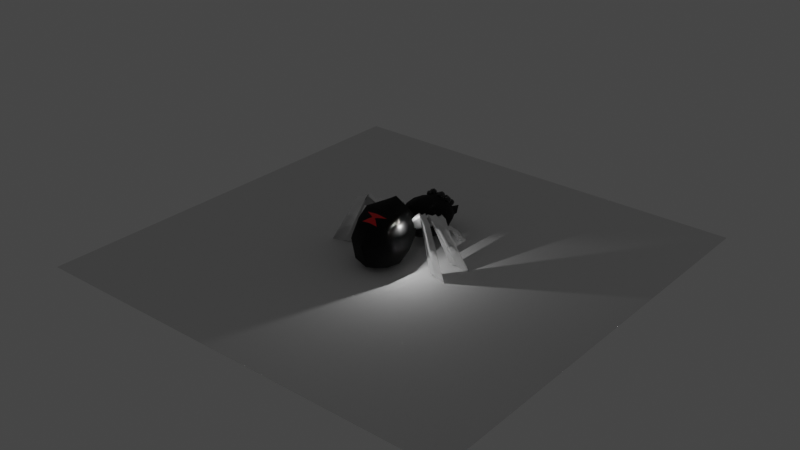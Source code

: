 # Source: boss_1.blend  (saved by Blender 3.6.11; exported with 4.5.12 LTS)
import bpy
from mathutils import Matrix  # noqa: F401  (used for matrix-valued properties, if any)

bpy.ops.wm.read_factory_settings(use_empty=True)
scene = bpy.context.scene
scene.name = 'Scene'

# ---- collections
col_collection = bpy.data.collections.new('Collection'); scene.collection.children.link(col_collection)

# ---- materials (node trees are filled in below, after node groups)
mat_body = bpy.data.materials.new('body')
mat_body.alpha_threshold = 0.0
mat_body.use_transparent_shadow = False
mat_body.roughness = 0.5
mat_body.line_color = (0.0, 0.0, 0.0, 1.0)
mat_timer = bpy.data.materials.new('timer')
mat_timer.use_transparent_shadow = False
mat_eyes = bpy.data.materials.new('eyes')
mat_eyes.use_transparent_shadow = False
mat_legs = bpy.data.materials.new('legs')
mat_legs.use_transparent_shadow = False

# ---- material node trees
mat_body.use_nodes = True; mat_body.node_tree.nodes.clear()
_N = mat_body.node_tree.nodes; _L = mat_body.node_tree.links
n0 = _N.new('ShaderNodeOutputMaterial'); n0.name = 'Material Output'; n0.location = (300, 300)
n1 = _N.new('ShaderNodeBsdfPrincipled'); n1.name = 'Principled BSDF'; n1.location = (10, 300)
n1.distribution = 'GGX'
n1.subsurface_method = 'RANDOM_WALK_SKIN'
n1.inputs[0].default_value = (0.0, 0.0, 0.0, 1.0)
n1.inputs[2].default_value = 1.0
n1.inputs[3].default_value = 1.45
n1.inputs[27].default_value = (0.0, 0.0, 0.0, 1.0)
n1.inputs[28].default_value = 1.0
_L.new(n1.outputs[0], n0.inputs[0])
n0.is_active_output = True
mat_timer.use_nodes = True; mat_timer.node_tree.nodes.clear()
_N = mat_timer.node_tree.nodes; _L = mat_timer.node_tree.links
n0 = _N.new('ShaderNodeBsdfPrincipled'); n0.name = 'Principled BSDF'; n0.location = (10, 300)
n0.distribution = 'GGX'
n0.subsurface_method = 'RANDOM_WALK_SKIN'
n0.inputs[0].default_value = (0.8, 0.0, 0.002503, 1.0)
n0.inputs[3].default_value = 1.45
n0.inputs[27].default_value = (0.0, 0.0, 0.0, 1.0)
n0.inputs[28].default_value = 1.0
n1 = _N.new('ShaderNodeOutputMaterial'); n1.name = 'Material Output'; n1.location = (300, 300)
_L.new(n0.outputs[0], n1.inputs[0])
n1.is_active_output = True
mat_eyes.use_nodes = True; mat_eyes.node_tree.nodes.clear()
_N = mat_eyes.node_tree.nodes; _L = mat_eyes.node_tree.links
n0 = _N.new('ShaderNodeBsdfPrincipled'); n0.name = 'Principled BSDF'; n0.location = (10, 300)
n0.distribution = 'GGX'
n0.subsurface_method = 'RANDOM_WALK_SKIN'
n0.inputs[0].default_value = (0.0, 0.0, 0.0, 1.0)
n0.inputs[2].default_value = 0.0
n0.inputs[3].default_value = 1.45
n0.inputs[24].default_value = 0.2
n0.inputs[27].default_value = (0.0, 0.0, 0.0, 1.0)
n0.inputs[28].default_value = 1.0
n1 = _N.new('ShaderNodeOutputMaterial'); n1.name = 'Material Output'; n1.location = (300, 300)
_L.new(n0.outputs[0], n1.inputs[0])
n1.is_active_output = True
mat_legs.use_nodes = True; mat_legs.node_tree.nodes.clear()
_N = mat_legs.node_tree.nodes; _L = mat_legs.node_tree.links
n0 = _N.new('ShaderNodeBsdfPrincipled'); n0.name = 'Principled BSDF'; n0.location = (10, 300)
n0.distribution = 'GGX'
n0.subsurface_method = 'RANDOM_WALK_SKIN'
n0.inputs[0].default_value = (1.0, 1.0, 1.0, 1.0)
n0.inputs[1].default_value = 0.5512
n0.inputs[2].default_value = 0.0
n0.inputs[3].default_value = 1.45
n0.inputs[27].default_value = (0.0, 0.0, 0.0, 1.0)
n0.inputs[28].default_value = 1.0
n1 = _N.new('ShaderNodeOutputMaterial'); n1.name = 'Material Output'; n1.location = (300, 300)
_L.new(n0.outputs[0], n1.inputs[0])
n1.is_active_output = True

# ---- world
world_world = bpy.data.worlds.new('World'); scene.world = world_world
world_world.use_nodes = True; world_world.node_tree.nodes.clear()
_N = world_world.node_tree.nodes; _L = world_world.node_tree.links
n0 = _N.new('ShaderNodeOutputWorld'); n0.name = 'World Output'; n0.location = (300, 300)
n1 = _N.new('ShaderNodeBackground'); n1.name = 'Background'; n1.location = (10, 300)
n1.inputs[0].default_value = (0.05088, 0.05088, 0.05088, 1.0)
_L.new(n1.outputs[0], n0.inputs[0])
n0.is_active_output = True
world_world.color = (0.05088, 0.05088, 0.05088)
world_world.use_sun_shadow = False
world_world.sun_shadow_jitter_overblur = 0.0

# ---- lights
light_light = bpy.data.lights.new('Light', 'POINT')
light_light.transmission_factor = 0.0
light_light.energy = 1000.0
light_light.shadow_soft_size = 0.1
light_light.shadow_maximum_resolution = 0.006
light_light.use_absolute_resolution = True

# ---- meshes
me_cube = bpy.data.meshes.new('Cube')
me_cube.from_pydata([(5.233, -6.103, 8.057), (5.14, -7.15, 8.004), (5.233, -6.103, 8.057), (5.14, -7.15, 8.004), (5.612, -6.445, 8.01), (5.541, -6.954, 7.992), (5.414, -6.924, 7.733), (5.473, -6.407, 7.749), (6.296, -6.788, 7.316), (6.423, -6.818, 7.576), (1.349, -5.623, 4.93), (1.361, -5.364, 5.011), (1.374, -5.112, 5.091), (7.866, -6.809, 0.9396), (9.591, -6.79, 0.09687), (7.946, -6.305, 0.9592), (7.946, -6.305, 0.9592), (9.591, -6.79, 0.09687), (7.866, -6.809, 0.9396), (1.115, -5.0, 4.591), (5.961, -11.94, 1.399), (2.55, -7.265, 4.59), (6.489, -11.22, 0.9056), (3.039, -6.454, 4.106), (5.961, -11.94, 1.399), (2.55, -7.265, 4.59), (6.489, -11.22, 0.9056), (3.039, -6.454, 4.106), (2.48, -7.074, 4.255), (2.605, -6.87, 4.134), (2.724, -6.658, 4.016), (6.44, -12.23, 0.9511), (7.554, -13.4, -0.09147), (6.703, -11.87, 0.7045), (6.703, -11.87, 0.7045), (7.554, -13.4, -0.09147), (6.44, -12.23, 0.9511), (3.116, -6.658, 4.435), (2.997, -6.866, 4.556), (2.875, -7.069, 4.678), (11.43, -4.041, 0.8293), (0.0, -4.435, 4.089), (11.3, -2.073, 0.9848), (0.0, -2.517, 5.025), (11.43, -4.041, 0.8293), (0.0, -4.435, 4.089), (11.3, -2.073, 0.9848), (0.0, -2.517, 5.025), (0.0, -3.857, 3.773), (0.0, -3.358, 4.021), (0.0, -2.902, 4.259), (12.67, -3.448, 0.6052), (16.23, -2.668, -0.1012), (12.6, -2.463, 0.683), (12.6, -2.463, 0.683), (16.23, -2.668, -0.1012), (12.67, -3.448, 0.6052), (0.0, -2.982, 5.349), (0.0, -3.443, 5.125), (0.0, -3.949, 4.885), (0.0, -3.141, 7.728), (0.0, -1.459, 10.94), (0.0, 1.198, 13.78), (0.0, 5.735, 12.56), (0.0, 8.541, 11.35), (0.0, 10.09, 10.19), (0.0, 11.38, 6.85), (0.4375, -3.115, 7.386), (2.116, -1.459, 9.534), (3.369, 1.164, 11.68), (4.158, 5.324, 11.9), (3.789, 8.269, 10.49), (2.743, 10.13, 9.369), (0.183, 11.43, 6.612), (0.7164, -3.076, 6.598), (3.054, -1.459, 6.581), (4.971, 1.149, 6.367), (6.158, 5.11, 5.629), (5.639, 8.29, 5.995), (4.158, 10.22, 6.422), (0.3975, 11.51, 6.273), (0.4624, -3.017, 5.875), (2.116, -1.459, 4.097), (3.369, 1.135, 2.525), (4.158, 5.17, 1.472), (3.79, 8.416, 1.769), (2.744, 10.65, 2.622), (0.183, 11.62, 5.919), (0.0, 11.86, 6.183), (0.0, -3.35, 6.521), (0.0, -3.001, 5.589), (0.0, -1.459, 3.146), (0.0, 1.121, 1.097), (0.0, 5.17, -0.1451), (0.0, 8.368, 0.2752), (0.0, 10.63, 1.472), (0.0, 11.7, 5.643), (12.39, 3.054, 0.5684), (15.27, 4.504, -0.341), (11.91, 3.628, 0.578), (11.91, 3.628, 0.578), (15.27, 4.504, -0.341), (12.39, 3.054, 0.5684), (0.0, -0.9099, 5.368), (0.0, -1.101, 5.309), (0.0, -1.291, 5.244), (0.0, -0.7291, 5.968), (10.57, 3.505, 0.9054), (0.0, -1.502, 5.706), (11.53, 2.356, 0.8861), (0.0, -0.7291, 5.968), (10.57, 3.505, 0.9054), (0.0, -1.502, 5.706), (11.53, 2.356, 0.8861), (0.0, -2.218, 6.08), (0.0, -3.523, 3.01), (0.0, -6.061, 1.427), (0.0, -8.867, 0.9489), (0.0, -11.47, 1.286), (0.0, -13.68, 2.246), (0.0, -15.15, 4.617), (0.0, -15.37, 5.376), (0.0, -2.094, 6.937), (0.4847, -2.228, 6.301), (2.151, -3.514, 3.866), (3.219, -6.07, 2.571), (3.611, -8.867, 2.246), (3.316, -11.47, 2.484), (2.476, -13.68, 3.163), (0.5404, -15.15, 4.839), (0.6736, -2.249, 6.87), (3.052, -3.511, 6.059), (4.643, -6.071, 5.359), (5.215, -8.867, 5.376), (4.798, -11.47, 5.376), (3.611, -13.68, 5.376), (0.8155, -15.15, 5.376), (0.4657, -2.27, 7.488), (2.151, -3.514, 8.604), (3.219, -6.07, 8.513), (3.611, -8.867, 8.507), (3.316, -11.47, 8.269), (2.476, -13.68, 7.59), (0.5404, -15.15, 5.913), (0.0, -2.282, 7.763), (0.0, -3.523, 9.82), (0.0, -6.061, 10.03), (0.0, -8.867, 9.804), (0.0, -11.47, 9.467), (0.0, -13.68, 8.507), (0.0, -15.15, 6.136), (0.0, -0.9531, 6.459), (0.0, -1.144, 6.388), (0.0, -1.334, 6.314), (9.586, 2.447, 10.88), (7.782, 1.43, 11.84), (7.242, 0.8973, 12.06), (6.637, 2.073, 12.41), (6.637, 2.073, 12.41), (7.242, 0.8973, 12.06), (7.479, 2.007, 11.97), (7.479, 2.031, 11.63), (9.586, 2.471, 10.49), (7.782, 1.454, 11.48), (5.738, -4.291, 9.337), (5.314, -2.359, 9.916), (5.314, -2.359, 9.916), (5.738, -4.291, 9.337), (6.438, -3.841, 9.45), (8.553, -3.304, 8.948), (6.252, -2.859, 9.701), (6.199, -2.792, 9.221), (8.516, -3.238, 8.443), (6.396, -3.769, 8.964), (1.102, -5.249, 4.509), (1.089, -5.507, 4.425), (1.251, -4.806, 4.922), (7.391, -5.971, 1.27), (1.204, -5.829, 4.594), (7.232, -6.978, 1.231), (1.251, -4.806, 4.922), (7.391, -5.971, 1.27), (1.204, -5.829, 4.594), (7.232, -6.978, 1.231), (5.626, -9.78, 4.501), (6.153, -9.058, 4.008), (6.153, -9.058, 4.008), (5.626, -9.78, 4.501), (6.046, -9.886, 4.266), (6.771, -10.52, 3.588), (6.309, -9.525, 4.02), (6.152, -9.525, 3.851), (6.613, -10.52, 3.42), (5.888, -9.886, 4.098), (1.022, -18.5, 4.669), (1.022, -18.5, 4.669), (0.0, -13.43, 4.178), (2.725, -13.43, 4.178), (0.7733, -15.96, 4.226), (2.476, -15.96, 4.226), (0.7733, -15.96, 5.209), (1.022, -18.5, 4.669), (1.022, -18.5, 4.669), (2.476, -15.96, 5.209), (2.725, -13.43, 5.161), (0.0, -13.43, 5.161), (0.0, 7.07, 11.94), (3.974, 6.81, 11.24), (5.898, 6.666, 5.778), (3.974, 6.793, 1.621), (0.0, 6.769, 0.06507), (1.863, 9.347, 10.61), (2.066, 5.537, 12.2), (1.684, 1.204, 12.73), (1.058, -1.459, 10.24), (0.2187, -3.128, 7.557), (0.09148, 11.4, 6.733), (1.356, 10.1, 9.897), (2.477, 7.005, 11.64), (0.0, 7.805, 11.7), (0.0, 9.346, 10.83), (3.265, 9.239, 10.11), (0.8652, 8.52, 11.28), (3.117, 5.424, 12.11), (0.6607, 10.1, 10.07), (0.0, 6.379, 12.17), (4.066, 6.088, 11.62), (2.966, 6.953, 11.53), (2.823, 8.354, 10.85), (1.012, 5.636, 12.35), (2.052, 10.11, 9.673), (0.9238, 7.067, 11.87), (1.613, 7.412, 11.64), (1.593, 9.329, 10.66), (2.004, 6.299, 11.95), (0.9673, 6.347, 12.07), (0.7564, 9.35, 10.77), (0.8874, 7.798, 11.62), (2.433, 9.28, 10.44), (3.042, 6.219, 11.83), (0.0, 8.177, 11.54), (1.864, 8.092, 11.27), (0.8741, 8.162, 11.46), (0.0, 8.36, 11.45), (0.3821, 8.537, 11.33), (0.3931, 7.806, 11.68), (0.7578, 8.419, 11.35), (0.0, 7.991, 11.62), (0.6645, 7.905, 11.61), (0.3408, 8.17, 11.52), (0.3408, 8.17, 11.52), (0.3408, 8.17, 11.52), (2.599, -13.44, 8.618), (2.759, -13.28, 8.779), (2.867, -13.06, 8.886), (2.905, -12.79, 8.924), (2.867, -12.52, 8.886), (2.759, -12.29, 8.779), (2.599, -12.14, 8.618), (2.677, -13.44, 8.429), (2.905, -13.28, 8.429), (3.056, -13.06, 8.429), (3.11, -12.79, 8.429), (3.056, -12.52, 8.429), (2.905, -12.29, 8.429), (2.677, -12.14, 8.429), (2.599, -13.44, 8.239), (2.759, -13.28, 8.079), (2.867, -13.06, 7.971), (2.905, -12.79, 7.934), (2.867, -12.52, 7.971), (2.759, -12.29, 8.079), (2.599, -12.14, 8.239), (2.409, -13.44, 8.161), (2.409, -13.28, 7.934), (2.409, -13.06, 7.782), (2.409, -12.79, 7.728), (2.409, -12.52, 7.782), (2.409, -12.29, 7.934), (2.409, -12.14, 8.161), (2.22, -13.44, 8.239), (2.059, -13.28, 8.079), (1.952, -13.06, 7.971), (1.914, -12.79, 7.934), (1.952, -12.52, 7.971), (2.059, -12.29, 8.079), (2.22, -12.14, 8.239), (2.141, -13.44, 8.429), (1.914, -13.28, 8.429), (1.762, -13.06, 8.429), (1.709, -12.79, 8.429), (1.762, -12.52, 8.429), (1.914, -12.29, 8.429), (2.141, -12.14, 8.429), (2.22, -13.44, 8.618), (2.059, -13.28, 8.779), (1.952, -13.06, 8.886), (1.914, -12.79, 8.924), (1.952, -12.52, 8.886), (2.059, -12.29, 8.779), (2.22, -12.14, 8.618), (2.409, -12.09, 8.429), (2.409, -13.49, 8.429), (2.409, -13.44, 8.697), (2.409, -13.28, 8.924), (2.409, -13.06, 9.076), (2.409, -12.79, 9.129), (2.409, -12.52, 9.076), (2.409, -12.29, 8.924), (2.409, -12.14, 8.697), (1.293, -12.99, 9.565), (1.479, -12.81, 9.751), (1.603, -12.55, 9.875), (1.647, -12.24, 9.919), (1.603, -11.93, 9.875), (1.479, -11.67, 9.751), (1.293, -11.49, 9.565), (1.384, -12.99, 9.345), (1.647, -12.81, 9.345), (1.823, -12.55, 9.345), (1.884, -12.24, 9.345), (1.823, -11.93, 9.345), (1.647, -11.67, 9.345), (1.384, -11.49, 9.345), (1.293, -12.99, 9.126), (1.479, -12.81, 8.94), (1.603, -12.55, 8.815), (1.647, -12.24, 8.772), (1.603, -11.93, 8.815), (1.479, -11.67, 8.94), (1.293, -11.49, 9.126), (1.073, -12.99, 9.035), (1.073, -12.81, 8.772), (1.073, -12.55, 8.596), (1.073, -12.24, 8.534), (1.073, -11.93, 8.596), (1.073, -11.67, 8.772), (1.073, -11.49, 9.035), (0.8537, -12.99, 9.126), (0.6677, -12.81, 8.94), (0.5433, -12.55, 8.815), (0.4997, -12.24, 8.772), (0.5433, -11.93, 8.815), (0.6677, -11.67, 8.94), (0.8537, -11.49, 9.126), (0.7628, -12.99, 9.345), (0.4997, -12.81, 9.345), (0.3238, -12.55, 9.345), (0.2621, -12.24, 9.345), (0.3238, -11.93, 9.345), (0.4997, -11.67, 9.345), (0.7628, -11.49, 9.345), (0.8537, -12.99, 9.565), (0.6677, -12.81, 9.751), (0.5433, -12.55, 9.875), (0.4997, -12.24, 9.919), (0.5433, -11.93, 9.875), (0.6677, -11.67, 9.751), (0.8537, -11.49, 9.565), (1.073, -11.43, 9.345), (1.073, -13.05, 9.345), (1.073, -12.99, 9.656), (1.073, -12.81, 9.919), (1.073, -12.55, 10.09), (1.073, -12.24, 10.16), (1.073, -11.93, 10.09), (1.073, -11.67, 9.919), (1.073, -11.49, 9.656), (2.409, -13.25, 7.722), (2.409, -13.4, 7.949), (2.409, -13.63, 8.101), (2.409, -13.9, 8.154), (2.409, -14.17, 8.101), (2.409, -14.39, 7.949), (2.409, -14.55, 7.722), (2.409, -14.6, 7.454), (2.409, -13.2, 7.454), (2.22, -13.25, 7.644), (2.059, -13.4, 7.804), (1.952, -13.63, 7.912), (1.914, -13.9, 7.949), (1.952, -14.17, 7.912), (2.059, -14.39, 7.804), (2.22, -14.55, 7.644), (2.141, -13.25, 7.454), (1.914, -13.4, 7.454), (1.762, -13.63, 7.454), (1.709, -13.9, 7.454), (1.762, -14.17, 7.454), (1.914, -14.39, 7.454), (2.141, -14.55, 7.454), (2.22, -13.25, 7.265), (2.059, -13.4, 7.104), (1.952, -13.63, 6.997), (1.914, -13.9, 6.959), (1.952, -14.17, 6.997), (2.059, -14.39, 7.104), (2.22, -14.55, 7.265), (2.409, -13.25, 7.186), (2.409, -13.4, 6.959), (2.409, -13.63, 6.807), (2.409, -13.9, 6.754), (2.409, -14.17, 6.807), (2.409, -14.39, 6.959), (2.409, -14.55, 7.186), (2.599, -13.25, 7.265), (2.759, -13.4, 7.104), (2.867, -13.63, 6.997), (2.905, -13.9, 6.959), (2.867, -14.17, 6.997), (2.759, -14.39, 7.104), (2.599, -14.55, 7.265), (2.677, -13.25, 7.454), (2.905, -13.4, 7.454), (3.056, -13.63, 7.454), (3.11, -13.9, 7.454), (3.056, -14.17, 7.454), (2.905, -14.39, 7.454), (2.677, -14.55, 7.454), (2.599, -13.25, 7.644), (2.759, -13.4, 7.804), (2.867, -13.63, 7.912), (2.905, -13.9, 7.949), (2.867, -14.17, 7.912), (2.759, -14.39, 7.804), (2.599, -14.55, 7.644), (1.073, -13.07, 8.264), (1.073, -13.25, 8.527), (1.073, -13.51, 8.703), (1.073, -13.82, 8.765), (1.073, -14.13, 8.703), (1.073, -14.4, 8.527), (1.073, -14.57, 8.264), (1.073, -14.63, 7.954), (1.073, -13.01, 7.954), (0.8537, -13.07, 8.173), (0.6677, -13.25, 8.359), (0.5433, -13.51, 8.483), (0.4997, -13.82, 8.527), (0.5433, -14.13, 8.483), (0.6677, -14.4, 8.359), (0.8537, -14.57, 8.173), (0.7628, -13.07, 7.954), (0.4997, -13.25, 7.954), (0.3238, -13.51, 7.954), (0.2621, -13.82, 7.954), (0.3238, -14.13, 7.954), (0.4997, -14.4, 7.954), (0.7628, -14.57, 7.954), (0.8537, -13.07, 7.734), (0.6677, -13.25, 7.548), (0.5433, -13.51, 7.424), (0.4997, -13.82, 7.38), (0.5433, -14.13, 7.424), (0.6677, -14.4, 7.548), (0.8537, -14.57, 7.734), (1.073, -13.07, 7.643), (1.073, -13.25, 7.38), (1.073, -13.51, 7.204), (1.073, -13.82, 7.142), (1.073, -14.13, 7.204), (1.073, -14.4, 7.38), (1.073, -14.57, 7.643), (1.293, -13.07, 7.734), (1.479, -13.25, 7.548), (1.603, -13.51, 7.424), (1.647, -13.82, 7.38), (1.603, -14.13, 7.424), (1.479, -14.4, 7.548), (1.293, -14.57, 7.734), (1.384, -13.07, 7.954), (1.647, -13.25, 7.954), (1.823, -13.51, 7.954), (1.884, -13.82, 7.954), (1.823, -14.13, 7.954), (1.647, -14.4, 7.954), (1.384, -14.57, 7.954), (1.293, -13.07, 8.173), (1.479, -13.25, 8.359), (1.603, -13.51, 8.483), (1.647, -13.82, 8.527), (1.603, -14.13, 8.483), (1.479, -14.4, 8.359), (1.293, -14.57, 8.173)], [], [(178, 1, 3, 182), (176, 2, 7, 19), (183, 179, 13, 18), (18, 13, 14, 17), (180, 0, 2, 176), (182, 3, 5, 10), (11, 9, 4, 12), (3, 183, 18, 5), (4, 16, 181, 0), (175, 6, 1, 178), (175, 10, 11, 174), (9, 17, 16, 4), (7, 15, 14, 8), (19, 12, 180, 176), (6, 13, 179, 1), (12, 4, 0, 180), (5, 18, 17, 9), (1, 179, 183, 3), (33, 34, 26, 22), (186, 22, 26, 185), (193, 36, 24, 187), (30, 37, 23, 27), (190, 33, 22, 186), (187, 24, 20, 184), (184, 20, 31, 188), (188, 31, 32, 189), (189, 32, 33, 190), (25, 21, 39, 28), (28, 39, 38, 29), (29, 38, 37, 30), (185, 26, 34, 191), (191, 34, 35, 192), (192, 35, 36, 193), (20, 24, 36, 31), (31, 36, 35, 32), (32, 35, 34, 33), (53, 54, 46, 42), (166, 42, 46, 165), (173, 56, 44, 167), (50, 57, 43, 47), (170, 53, 42, 166), (167, 44, 40, 164), (164, 40, 51, 168), (168, 51, 52, 169), (169, 52, 53, 170), (45, 41, 59, 48), (48, 59, 58, 49), (49, 58, 57, 50), (165, 46, 54, 171), (171, 54, 55, 172), (172, 55, 56, 173), (40, 44, 56, 51), (51, 56, 55, 52), (52, 55, 54, 53), (239, 223, 70, 226), (213, 214, 68, 69), (60, 89, 67, 215), (88, 66, 216, 73), (238, 228, 71, 221), (212, 213, 69, 70, 223), (214, 215, 67, 68), (216, 217, 230, 72, 73), (88, 73, 80), (72, 221, 71, 78, 79), (70, 69, 76, 77), (68, 67, 74, 75), (73, 72, 79, 80), (207, 226, 70, 77, 208), (69, 68, 75, 76), (67, 89, 74), (77, 76, 83, 84), (75, 74, 81, 82), (80, 79, 86, 87), (208, 77, 84, 209), (76, 75, 82, 83), (74, 89, 81), (88, 80, 87), (79, 78, 85, 86), (87, 86, 95, 96), (209, 84, 93, 210), (83, 82, 91, 92), (81, 89, 90), (88, 87, 96), (86, 85, 94, 95), (84, 83, 92, 93), (82, 81, 90, 91), (158, 107, 99, 161), (104, 152, 151, 103), (105, 153, 152, 104), (108, 112, 153, 105), (154, 101, 100, 160), (155, 102, 101, 154), (159, 113, 102, 155), (156, 109, 113, 159), (160, 100, 111, 157), (103, 151, 110, 106), (163, 97, 109, 156), (157, 111, 107, 158), (100, 99, 107, 111), (29, 192, 193, 28), (129, 121, 120), (124, 125, 116, 115), (126, 127, 118, 117), (123, 124, 115, 114), (127, 128, 119, 118), (122, 123, 114), (128, 129, 120, 119), (125, 126, 117, 116), (133, 134, 127, 126), (130, 131, 124, 123), (134, 135, 128, 127), (131, 132, 125, 124), (135, 136, 129, 128), (132, 133, 126, 125), (136, 121, 129), (122, 130, 123), (137, 138, 131, 130), (143, 121, 136), (138, 139, 132, 131), (142, 143, 136, 135), (139, 140, 133, 132), (141, 142, 135, 134), (122, 137, 130), (140, 141, 134, 133), (148, 149, 142, 141), (122, 144, 137), (147, 148, 141, 140), (149, 150, 143, 142), (146, 147, 140, 139), (150, 121, 143), (145, 146, 139, 138), (144, 145, 138, 137), (161, 99, 98, 162), (162, 98, 97, 163), (113, 109, 97, 102), (102, 97, 98, 101), (101, 98, 99, 100), (104, 162, 163, 105), (103, 161, 162, 104), (110, 157, 158, 106), (105, 163, 156, 108), (151, 160, 157, 110), (108, 156, 159, 112), (112, 159, 155, 153), (153, 155, 154, 152), (152, 154, 160, 151), (106, 158, 161, 103), (49, 172, 173, 48), (50, 171, 172, 49), (47, 165, 171, 50), (58, 169, 170, 57), (59, 168, 169, 58), (41, 164, 168, 59), (45, 167, 164, 41), (57, 170, 166, 43), (48, 173, 167, 45), (43, 166, 165, 47), (174, 11, 12, 19), (178, 182, 10, 175), (2, 177, 15, 7), (0, 181, 177, 2), (16, 15, 177, 181), (10, 5, 9, 11), (19, 7, 8, 174), (17, 14, 15, 16), (8, 14, 13, 6), (174, 8, 6, 175), (30, 191, 192, 29), (27, 185, 191, 30), (38, 189, 190, 37), (39, 188, 189, 38), (21, 184, 188, 39), (25, 187, 184, 21), (37, 190, 186, 23), (28, 193, 187, 25), (23, 186, 185, 27), (198, 196, 197, 199), (194, 198, 199, 195), (200, 203, 204, 205), (201, 202, 203, 200), (195, 199, 203, 202), (197, 196, 205, 204), (194, 195, 202, 201), (196, 198, 200, 205), (199, 197, 204, 203), (198, 194, 201, 200), (85, 209, 210, 94), (78, 208, 209, 85), (71, 207, 208, 78), (211, 241, 232, 228), (237, 231, 218, 232), (66, 65, 224, 217, 216), (61, 60, 215, 214), (63, 62, 213, 212, 229), (236, 222, 211, 233), (62, 61, 214, 213), (235, 229, 212, 234), (231, 235, 234, 218), (206, 225, 235, 231), (225, 63, 229, 235), (224, 236, 233, 217), (65, 220, 236, 224), (220, 64, 244, 222, 236), (242, 248, 237, 232, 241), (251, 245, 237, 248), (219, 206, 231, 237, 245), (228, 232, 227), (232, 218, 227), (71, 228, 227, 207), (230, 238, 221, 72), (217, 233, 238, 230), (233, 211, 228, 238), (227, 239, 226, 207), (218, 234, 239, 227), (234, 212, 223, 239), (250, 249, 242, 246), (222, 246, 242, 241, 211), (244, 250, 246, 222), (64, 243, 250, 244), (243, 240, 249, 250), (249, 251, 248, 242), (240, 247, 251, 249), (247, 219, 245, 251), (309, 308, 257, 258), (307, 306, 255, 256), (305, 304, 253, 254), (303, 302, 252), (301, 309, 258), (308, 307, 256, 257), (306, 305, 254, 255), (304, 303, 252, 253), (301, 258, 265), (257, 256, 263, 264), (255, 254, 261, 262), (253, 252, 259, 260), (258, 257, 264, 265), (256, 255, 262, 263), (254, 253, 260, 261), (252, 302, 259), (262, 261, 268, 269), (260, 259, 266, 267), (265, 264, 271, 272), (263, 262, 269, 270), (261, 260, 267, 268), (259, 302, 266), (301, 265, 272), (264, 263, 270, 271), (272, 271, 278, 279), (270, 269, 276, 277), (268, 267, 274, 275), (266, 302, 273), (301, 272, 279), (271, 270, 277, 278), (269, 268, 275, 276), (267, 266, 273, 274), (275, 274, 281, 282), (273, 302, 280), (301, 279, 286), (278, 277, 284, 285), (276, 275, 282, 283), (274, 273, 280, 281), (279, 278, 285, 286), (277, 276, 283, 284), (301, 286, 293), (285, 284, 291, 292), (283, 282, 289, 290), (281, 280, 287, 288), (286, 285, 292, 293), (284, 283, 290, 291), (282, 281, 288, 289), (280, 302, 287), (288, 287, 294, 295), (293, 292, 299, 300), (291, 290, 297, 298), (289, 288, 295, 296), (287, 302, 294), (301, 293, 300), (292, 291, 298, 299), (290, 289, 296, 297), (300, 299, 308, 309), (298, 297, 306, 307), (296, 295, 304, 305), (294, 302, 303), (301, 300, 309), (299, 298, 307, 308), (297, 296, 305, 306), (295, 294, 303, 304), (367, 366, 315, 316), (365, 364, 313, 314), (363, 362, 311, 312), (361, 360, 310), (359, 367, 316), (366, 365, 314, 315), (364, 363, 312, 313), (362, 361, 310, 311), (359, 316, 323), (315, 314, 321, 322), (313, 312, 319, 320), (311, 310, 317, 318), (316, 315, 322, 323), (314, 313, 320, 321), (312, 311, 318, 319), (310, 360, 317), (320, 319, 326, 327), (318, 317, 324, 325), (323, 322, 329, 330), (321, 320, 327, 328), (319, 318, 325, 326), (317, 360, 324), (359, 323, 330), (322, 321, 328, 329), (330, 329, 336, 337), (328, 327, 334, 335), (326, 325, 332, 333), (324, 360, 331), (359, 330, 337), (329, 328, 335, 336), (327, 326, 333, 334), (325, 324, 331, 332), (333, 332, 339, 340), (331, 360, 338), (359, 337, 344), (336, 335, 342, 343), (334, 333, 340, 341), (332, 331, 338, 339), (337, 336, 343, 344), (335, 334, 341, 342), (359, 344, 351), (343, 342, 349, 350), (341, 340, 347, 348), (339, 338, 345, 346), (344, 343, 350, 351), (342, 341, 348, 349), (340, 339, 346, 347), (338, 360, 345), (346, 345, 352, 353), (351, 350, 357, 358), (349, 348, 355, 356), (347, 346, 353, 354), (345, 360, 352), (359, 351, 358), (350, 349, 356, 357), (348, 347, 354, 355), (358, 357, 366, 367), (356, 355, 364, 365), (354, 353, 362, 363), (352, 360, 361), (359, 358, 367), (357, 356, 365, 366), (355, 354, 363, 364), (353, 352, 361, 362), (386, 387, 380, 379), (385, 386, 379, 378), (381, 382, 373, 372), (376, 377, 368), (389, 390, 383, 382), (390, 375, 383), (377, 378, 369, 368), (380, 381, 372, 371), (384, 385, 378, 377), (376, 384, 377), (379, 380, 371, 370), (382, 383, 374, 373), (388, 389, 382, 381), (387, 388, 381, 380), (383, 375, 374), (378, 379, 370, 369), (391, 392, 385, 384), (397, 375, 390), (392, 393, 386, 385), (396, 397, 390, 389), (393, 394, 387, 386), (395, 396, 389, 388), (376, 391, 384), (394, 395, 388, 387), (404, 375, 397), (399, 400, 393, 392), (403, 404, 397, 396), (398, 399, 392, 391), (402, 403, 396, 395), (376, 398, 391), (401, 402, 395, 394), (400, 401, 394, 393), (406, 407, 400, 399), (408, 409, 402, 401), (405, 406, 399, 398), (409, 410, 403, 402), (376, 405, 398), (410, 411, 404, 403), (407, 408, 401, 400), (411, 375, 404), (415, 416, 409, 408), (412, 413, 406, 405), (416, 417, 410, 409), (413, 414, 407, 406), (417, 418, 411, 410), (414, 415, 408, 407), (418, 375, 411), (376, 412, 405), (425, 375, 418), (420, 421, 414, 413), (424, 425, 418, 417), (421, 422, 415, 414), (423, 424, 417, 416), (376, 419, 412), (422, 423, 416, 415), (419, 420, 413, 412), (370, 371, 422, 421), (374, 375, 425), (369, 370, 421, 420), (371, 372, 423, 422), (368, 369, 420, 419), (372, 373, 424, 423), (376, 368, 419), (373, 374, 425, 424), (444, 445, 438, 437), (443, 444, 437, 436), (439, 440, 431, 430), (434, 435, 426), (447, 448, 441, 440), (448, 433, 441), (435, 436, 427, 426), (438, 439, 430, 429), (442, 443, 436, 435), (434, 442, 435), (437, 438, 429, 428), (440, 441, 432, 431), (446, 447, 440, 439), (445, 446, 439, 438), (441, 433, 432), (436, 437, 428, 427), (449, 450, 443, 442), (455, 433, 448), (450, 451, 444, 443), (454, 455, 448, 447), (451, 452, 445, 444), (453, 454, 447, 446), (434, 449, 442), (452, 453, 446, 445), (462, 433, 455), (457, 458, 451, 450), (461, 462, 455, 454), (456, 457, 450, 449), (460, 461, 454, 453), (434, 456, 449), (459, 460, 453, 452), (458, 459, 452, 451), (464, 465, 458, 457), (466, 467, 460, 459), (463, 464, 457, 456), (467, 468, 461, 460), (434, 463, 456), (468, 469, 462, 461), (465, 466, 459, 458), (469, 433, 462), (473, 474, 467, 466), (470, 471, 464, 463), (474, 475, 468, 467), (471, 472, 465, 464), (475, 476, 469, 468), (472, 473, 466, 465), (476, 433, 469), (434, 470, 463), (483, 433, 476), (478, 479, 472, 471), (482, 483, 476, 475), (479, 480, 473, 472), (481, 482, 475, 474), (434, 477, 470), (480, 481, 474, 473), (477, 478, 471, 470), (428, 429, 480, 479), (432, 433, 483), (427, 428, 479, 478), (429, 430, 481, 480), (426, 427, 478, 477), (430, 431, 482, 481), (434, 426, 477), (431, 432, 483, 482)])
me_cube.polygons.foreach_set('use_smooth', [1, 1, 1, 1, 1, 1, 1, 1, 1, 1, 1, 1, 1, 1, 1, 1, 1, 1, 1, 1, 1, 1, 1, 1, 1, 1, 1, 1, 1, 1, 1, 1, 1, 1, 1, 1, 1, 1, 1, 1, 1, 1, 1, 1, 1, 1, 1, 1, 1, 1, 1, 1, 1, 1, 1, 1, 1, 1, 1, 1, 1, 1, 1, 1, 1, 1, 1, 1, 1, 1, 1, 1, 1, 1, 1, 1, 1, 1, 1, 1, 1, 1, 1, 1, 1, 1, 1, 1, 1, 1, 1, 1, 1, 1, 1, 1, 1, 1, 1, 1, 1, 1, 1, 1, 1, 1, 1, 1, 1, 1, 1, 1, 1, 1, 1, 1, 1, 1, 1, 1, 1, 1, 1, 1, 1, 1, 1, 1, 1, 1, 1, 1, 1, 1, 1, 1, 1, 1, 1, 1, 1, 1, 1, 1, 1, 1, 1, 1, 1, 1, 1, 1, 1, 1, 1, 1, 1, 1, 1, 1, 1, 1, 1, 1, 1, 1, 1, 1, 1, 1, 1, 1, 1, 1, 1, 1, 0, 0, 0, 0, 0, 0, 0, 0, 0, 0, 1, 1, 1, 1, 1, 1, 1, 1, 1, 1, 1, 1, 1, 1, 1, 1, 1, 1, 1, 1, 1, 1, 1, 1, 1, 1, 1, 1, 1, 1, 1, 1, 1, 1, 1, 1, 1, 0, 0, 0, 0, 0, 0, 0, 0, 0, 0, 0, 0, 0, 0, 0, 0, 0, 0, 0, 0, 0, 0, 0, 0, 0, 0, 0, 0, 0, 0, 0, 0, 0, 0, 0, 0, 0, 0, 0, 0, 0, 0, 0, 0, 0, 0, 0, 0, 0, 0, 0, 0, 0, 0, 0, 0, 0, 0, 0, 0, 0, 0, 0, 0, 0, 0, 0, 0, 0, 0, 0, 0, 0, 0, 0, 0, 0, 0, 0, 0, 0, 0, 0, 0, 0, 0, 0, 0, 0, 0, 0, 0, 0, 0, 0, 0, 0, 0, 0, 0, 0, 0, 0, 0, 0, 0, 0, 0, 0, 0, 0, 0, 0, 0, 0, 0, 0, 0, 0, 0, 0, 0, 0, 0, 0, 0, 0, 0, 0, 0, 0, 0, 0, 0, 0, 0, 0, 0, 0, 0, 0, 0, 0, 0, 0, 0, 0, 0, 0, 0, 0, 0, 0, 0, 0, 0, 0, 0, 0, 0, 0, 0, 0, 0, 0, 0, 0, 0, 0, 0, 0, 0, 0, 0, 0, 0, 0, 0, 0, 0, 0, 0, 0, 0, 0, 0, 0, 0, 0, 0, 0, 0, 0, 0, 0, 0, 0, 0, 0, 0, 0, 0, 0, 0, 0, 0, 0, 0, 0, 0, 0, 0, 0, 0, 0, 0, 0, 0, 0, 0, 0, 0, 0, 0, 0, 0, 0, 0, 0, 0, 0, 0, 0, 0, 0, 0, 0, 0, 0, 0, 0, 0, 0, 0, 0, 0, 0, 0, 0, 0, 0, 0, 0, 0, 0, 0])
me_cube.polygons.foreach_set('material_index', [3, 3, 3, 3, 3, 3, 3, 3, 3, 3, 3, 3, 3, 3, 3, 3, 3, 3, 3, 3, 3, 3, 3, 3, 3, 3, 3, 3, 3, 3, 3, 3, 3, 3, 3, 3, 3, 3, 3, 3, 3, 3, 3, 3, 3, 3, 3, 3, 3, 3, 3, 3, 3, 3, 0, 0, 0, 0, 0, 0, 0, 0, 0, 0, 0, 0, 0, 0, 0, 0, 0, 0, 0, 0, 0, 0, 0, 0, 0, 0, 0, 0, 0, 0, 0, 0, 3, 3, 3, 3, 3, 3, 3, 3, 3, 3, 3, 3, 3, 3, 0, 0, 0, 0, 0, 0, 0, 0, 0, 0, 0, 0, 0, 0, 0, 0, 0, 0, 0, 0, 0, 0, 0, 0, 0, 0, 0, 0, 0, 0, 0, 0, 3, 3, 3, 3, 3, 3, 3, 3, 3, 3, 3, 3, 3, 3, 3, 3, 3, 3, 3, 3, 3, 3, 3, 3, 3, 3, 3, 3, 3, 3, 3, 3, 3, 3, 3, 3, 3, 3, 3, 3, 3, 3, 3, 3, 0, 0, 0, 0, 0, 0, 0, 0, 0, 0, 0, 0, 0, 0, 1, 0, 0, 0, 1, 0, 0, 0, 0, 0, 0, 0, 1, 0, 1, 1, 0, 0, 0, 0, 0, 0, 0, 0, 0, 0, 0, 1, 1, 1, 0, 1, 1, 2, 2, 2, 2, 2, 2, 2, 2, 2, 2, 2, 2, 2, 2, 2, 2, 2, 2, 2, 2, 2, 2, 2, 2, 2, 2, 2, 2, 2, 2, 2, 2, 2, 2, 2, 2, 2, 2, 2, 2, 2, 2, 2, 2, 2, 2, 2, 2, 2, 2, 2, 2, 2, 2, 2, 2, 2, 2, 2, 2, 2, 2, 2, 2, 2, 2, 2, 2, 2, 2, 2, 2, 2, 2, 2, 2, 2, 2, 2, 2, 2, 2, 2, 2, 2, 2, 2, 2, 2, 2, 2, 2, 2, 2, 2, 2, 2, 2, 2, 2, 2, 2, 2, 2, 2, 2, 2, 2, 2, 2, 2, 2, 2, 2, 2, 2, 2, 2, 2, 2, 2, 2, 2, 2, 2, 2, 2, 2, 2, 2, 2, 2, 2, 2, 2, 2, 2, 2, 2, 2, 2, 2, 2, 2, 2, 2, 2, 2, 2, 2, 2, 2, 2, 2, 2, 2, 2, 2, 2, 2, 2, 2, 2, 2, 2, 2, 2, 2, 2, 2, 2, 2, 2, 2, 2, 2, 2, 2, 2, 2, 2, 2, 2, 2, 2, 2, 2, 2, 2, 2, 2, 2, 2, 2, 2, 2, 2, 2, 2, 2, 2, 2, 2, 2, 2, 2, 2, 2, 2, 2, 2, 2, 2, 2, 2, 2, 2, 2, 2, 2, 2, 2, 2, 2, 2, 2, 2, 2, 2, 2, 2, 2, 2, 2, 2, 2, 2, 2, 2, 2, 2, 2, 2, 2, 2, 2, 2, 2, 2, 2, 2, 2, 2, 2, 2, 2])
_uv = me_cube.uv_layers.new(name='UVMap')
_uv.uv.foreach_set('vector', [0.375, 0.25, 0.5, 0.25, 0.5, 0.5, 0.375, 0.5, 0.375, 0.0, 0.5, 0.0, 0.5, 0.0625, 0.375, 0.0625, 0.625, 0.5, 0.875, 0.5, 0.875, 0.5625, 0.625, 0.5625, 0.625, 0.5625, 0.875, 0.5625, 0.875, 0.625, 0.625, 0.625, 0.375, 0.75, 0.5, 0.75, 0.5, 1.0, 0.375, 1.0, 0.375, 0.5, 0.5, 0.5, 0.5, 0.5625, 0.375, 0.5625, 0.375, 0.625, 0.5, 0.625, 0.5, 0.6875, 0.375, 0.6875, 0.5, 0.5, 0.625, 0.5, 0.625, 0.5625, 0.5, 0.5625, 0.5, 0.6875, 0.625, 0.6875, 0.625, 0.75, 0.5, 0.75, 0.375, 0.1875, 0.5, 0.1875, 0.5, 0.25, 0.375, 0.25, 0.125, 0.5625, 0.375, 0.5625, 0.375, 0.625, 0.125, 0.625, 0.5, 0.625, 0.625, 0.625, 0.625, 0.6875, 0.5, 0.6875, 0.5, 0.0625, 0.625, 0.0625, 0.625, 0.125, 0.5, 0.125, 0.125, 0.6875, 0.375, 0.6875, 0.375, 0.75, 0.125, 0.75, 0.5, 0.1875, 0.625, 0.1875, 0.625, 0.25, 0.5, 0.25, 0.375, 0.6875, 0.5, 0.6875, 0.5, 0.75, 0.375, 0.75, 0.5, 0.5625, 0.625, 0.5625, 0.625, 0.625, 0.5, 0.625, 0.5, 0.25, 0.625, 0.25, 0.625, 0.5, 0.5, 0.5, 0.625, 0.6875, 0.875, 0.6875, 0.875, 0.75, 0.625, 0.75, 0.5258, 0.75, 0.625, 0.75, 0.625, 0.75, 0.5258, 0.75, 0.5258, 0.1875, 0.625, 0.1875, 0.625, 0.25, 0.5258, 0.25, 0.125, 0.6875, 0.375, 0.6875, 0.375, 0.75, 0.125, 0.75, 0.5258, 0.6875, 0.625, 0.6875, 0.625, 0.75, 0.5258, 0.75, 0.5258, 0.25, 0.625, 0.25, 0.625, 0.25, 0.5258, 0.25, 0.5258, 0.5, 0.625, 0.5, 0.625, 0.5625, 0.5258, 0.5625, 0.5258, 0.5625, 0.625, 0.5625, 0.625, 0.625, 0.5258, 0.625, 0.5258, 0.625, 0.625, 0.625, 0.625, 0.6875, 0.5258, 0.6875, 0.125, 0.5, 0.375, 0.5, 0.375, 0.5625, 0.125, 0.5625, 0.125, 0.5625, 0.375, 0.5625, 0.375, 0.625, 0.125, 0.625, 0.125, 0.625, 0.375, 0.625, 0.375, 0.6875, 0.125, 0.6875, 0.5258, 0.0, 0.625, 0.0, 0.625, 0.0625, 0.5258, 0.0625, 0.5258, 0.0625, 0.625, 0.0625, 0.625, 0.125, 0.5258, 0.125, 0.5258, 0.125, 0.625, 0.125, 0.625, 0.1875, 0.5258, 0.1875, 0.625, 0.5, 0.875, 0.5, 0.875, 0.5625, 0.625, 0.5625, 0.625, 0.5625, 0.875, 0.5625, 0.875, 0.625, 0.625, 0.625, 0.625, 0.625, 0.875, 0.625, 0.875, 0.6875, 0.625, 0.6875, 0.625, 0.6875, 0.875, 0.6875, 0.875, 0.75, 0.625, 0.75, 0.5068, 0.75, 0.625, 0.75, 0.625, 0.75, 0.5068, 0.75, 0.5068, 0.1875, 0.625, 0.1875, 0.625, 0.25, 0.5068, 0.25, 0.125, 0.6875, 0.375, 0.6875, 0.375, 0.75, 0.125, 0.75, 0.5068, 0.6875, 0.625, 0.6875, 0.625, 0.75, 0.5068, 0.75, 0.5068, 0.25, 0.625, 0.25, 0.625, 0.25, 0.5068, 0.25, 0.5068, 0.5, 0.625, 0.5, 0.625, 0.5625, 0.5068, 0.5625, 0.5068, 0.5625, 0.625, 0.5625, 0.625, 0.625, 0.5068, 0.625, 0.5068, 0.625, 0.625, 0.625, 0.625, 0.6875, 0.5068, 0.6875, 0.125, 0.5, 0.375, 0.5, 0.375, 0.5625, 0.125, 0.5625, 0.125, 0.5625, 0.375, 0.5625, 0.375, 0.625, 0.125, 0.625, 0.125, 0.625, 0.375, 0.625, 0.375, 0.6875, 0.125, 0.6875, 0.5068, 0.0, 0.625, 0.0, 0.625, 0.0625, 0.5068, 0.0625, 0.5068, 0.0625, 0.625, 0.0625, 0.625, 0.125, 0.5068, 0.125, 0.5068, 0.125, 0.625, 0.125, 0.625, 0.1875, 0.5068, 0.1875, 0.625, 0.5, 0.875, 0.5, 0.875, 0.5625, 0.625, 0.5625, 0.625, 0.5625, 0.875, 0.5625, 0.875, 0.625, 0.625, 0.625, 0.625, 0.625, 0.875, 0.625, 0.875, 0.6875, 0.625, 0.6875, 0.1562, 0.4688, 0.1562, 0.5, 0.125, 0.5, 0.125, 0.4688, 0.1875, 0.625, 0.1875, 0.75, 0.125, 0.75, 0.125, 0.625, 0.25, 0.875, 0.1875, 1.0, 0.125, 0.875, 0.1875, 0.875, 0.1875, 0.0, 0.25, 0.125, 0.1875, 0.125, 0.125, 0.125, 0.1562, 0.3125, 0.1562, 0.375, 0.125, 0.375, 0.125, 0.3125, 0.1875, 0.5, 0.1875, 0.625, 0.125, 0.625, 0.125, 0.5, 0.1562, 0.5, 0.1875, 0.75, 0.1875, 0.875, 0.125, 0.875, 0.125, 0.75, 0.1875, 0.125, 0.1875, 0.25, 0.1562, 0.25, 0.125, 0.25, 0.125, 0.125, 0.0625, 0.0, 0.125, 0.125, 0.0, 0.125, 0.125, 0.25, 0.125, 0.3125, 0.125, 0.375, 0.0, 0.375, 0.0, 0.25, 0.125, 0.5, 0.125, 0.625, 0.0, 0.625, 0.0, 0.5, 0.125, 0.75, 0.125, 0.875, 0.0, 0.875, 0.0, 0.75, 0.125, 0.125, 0.125, 0.25, 0.0, 0.25, 0.0, 0.125, 0.125, 0.4375, 0.125, 0.4688, 0.125, 0.5, 0.0, 0.5, 0.0, 0.4375, 0.125, 0.625, 0.125, 0.75, 0.0, 0.75, 0.0, 0.625, 0.125, 0.875, 0.0625, 1.0, 0.0, 0.875, 1.0, 0.5, 1.0, 0.625, 0.875, 0.625, 0.875, 0.5, 1.0, 0.75, 1.0, 0.875, 0.875, 0.875, 0.875, 0.75, 1.0, 0.125, 1.0, 0.25, 0.875, 0.25, 0.875, 0.125, 1.0, 0.4375, 1.0, 0.5, 0.875, 0.5, 0.875, 0.4375, 1.0, 0.625, 1.0, 0.75, 0.875, 0.75, 0.875, 0.625, 1.0, 0.875, 0.9375, 1.0, 0.875, 0.875, 0.9375, 0.0, 1.0, 0.125, 0.875, 0.125, 1.0, 0.25, 1.0, 0.375, 0.875, 0.375, 0.875, 0.25, 0.875, 0.125, 0.875, 0.25, 0.75, 0.25, 0.75, 0.125, 0.875, 0.4375, 0.875, 0.5, 0.75, 0.5, 0.75, 0.4375, 0.875, 0.625, 0.875, 0.75, 0.75, 0.75, 0.75, 0.625, 0.875, 0.875, 0.8125, 1.0, 0.75, 0.875, 0.8125, 0.0, 0.875, 0.125, 0.75, 0.125, 0.875, 0.25, 0.875, 0.375, 0.75, 0.375, 0.75, 0.25, 0.875, 0.5, 0.875, 0.625, 0.75, 0.625, 0.75, 0.5, 0.875, 0.75, 0.875, 0.875, 0.75, 0.875, 0.75, 0.75, 0.532, 0.0, 0.625, 0.0, 0.625, 0.0625, 0.532, 0.0625, 0.125, 0.625, 0.375, 0.625, 0.375, 0.6875, 0.125, 0.6875, 0.125, 0.5625, 0.375, 0.5625, 0.375, 0.625, 0.125, 0.625, 0.125, 0.5, 0.375, 0.5, 0.375, 0.5625, 0.125, 0.5625, 0.532, 0.625, 0.625, 0.625, 0.625, 0.6875, 0.532, 0.6875, 0.532, 0.5625, 0.625, 0.5625, 0.625, 0.625, 0.532, 0.625, 0.532, 0.5, 0.625, 0.5, 0.625, 0.5625, 0.532, 0.5625, 0.532, 0.25, 0.625, 0.25, 0.625, 0.25, 0.532, 0.25, 0.532, 0.6875, 0.625, 0.6875, 0.625, 0.75, 0.532, 0.75, 0.125, 0.6875, 0.375, 0.6875, 0.375, 0.75, 0.125, 0.75, 0.532, 0.1875, 0.625, 0.1875, 0.625, 0.25, 0.532, 0.25, 0.532, 0.75, 0.625, 0.75, 0.625, 0.75, 0.532, 0.75, 0.625, 0.6875, 0.875, 0.6875, 0.875, 0.75, 0.625, 0.75, 0.375, 0.125, 0.5258, 0.125, 0.5258, 0.1875, 0.375, 0.1875, 0.875, 0.875, 0.8125, 1.0, 0.75, 0.875, 0.875, 0.25, 0.875, 0.375, 0.75, 0.375, 0.75, 0.25, 0.875, 0.5, 0.875, 0.625, 0.75, 0.625, 0.75, 0.5, 0.875, 0.125, 0.875, 0.25, 0.75, 0.25, 0.75, 0.125, 0.875, 0.625, 0.875, 0.75, 0.75, 0.75, 0.75, 0.625, 0.8125, 0.0, 0.875, 0.125, 0.75, 0.125, 0.875, 0.75, 0.875, 0.875, 0.75, 0.875, 0.75, 0.75, 0.875, 0.375, 0.875, 0.5, 0.75, 0.5, 0.75, 0.375, 1.0, 0.5, 1.0, 0.625, 0.875, 0.625, 0.875, 0.5, 1.0, 0.125, 1.0, 0.25, 0.875, 0.25, 0.875, 0.125, 1.0, 0.625, 1.0, 0.75, 0.875, 0.75, 0.875, 0.625, 1.0, 0.25, 1.0, 0.375, 0.875, 0.375, 0.875, 0.25, 1.0, 0.75, 1.0, 0.875, 0.875, 0.875, 0.875, 0.75, 1.0, 0.375, 1.0, 0.5, 0.875, 0.5, 0.875, 0.375, 1.0, 0.875, 0.9375, 1.0, 0.875, 0.875, 0.9375, 0.0, 1.0, 0.125, 0.875, 0.125, 0.125, 0.125, 0.125, 0.25, 0.0, 0.25, 0.0, 0.125, 0.125, 0.875, 0.0625, 1.0, 0.0, 0.875, 0.125, 0.25, 0.125, 0.375, 0.0, 0.375, 0.0, 0.25, 0.125, 0.75, 0.125, 0.875, 0.0, 0.875, 0.0, 0.75, 0.125, 0.375, 0.125, 0.5, 0.0, 0.5, 0.0, 0.375, 0.125, 0.625, 0.125, 0.75, 0.0, 0.75, 0.0, 0.625, 0.0625, 0.0, 0.125, 0.125, 0.0, 0.125, 0.125, 0.5, 0.125, 0.625, 0.0, 0.625, 0.0, 0.5, 0.25, 0.625, 0.25, 0.75, 0.125, 0.75, 0.125, 0.625, 0.1875, 0.0, 0.25, 0.125, 0.125, 0.125, 0.25, 0.5, 0.25, 0.625, 0.125, 0.625, 0.125, 0.5, 0.25, 0.75, 0.25, 0.875, 0.125, 0.875, 0.125, 0.75, 0.25, 0.375, 0.25, 0.5, 0.125, 0.5, 0.125, 0.375, 0.25, 0.875, 0.1875, 1.0, 0.125, 0.875, 0.25, 0.25, 0.25, 0.375, 0.125, 0.375, 0.125, 0.25, 0.25, 0.125, 0.25, 0.25, 0.125, 0.25, 0.125, 0.125, 0.532, 0.0625, 0.625, 0.0625, 0.625, 0.125, 0.532, 0.125, 0.532, 0.125, 0.625, 0.125, 0.625, 0.1875, 0.532, 0.1875, 0.625, 0.5, 0.875, 0.5, 0.875, 0.5625, 0.625, 0.5625, 0.625, 0.5625, 0.875, 0.5625, 0.875, 0.625, 0.625, 0.625, 0.625, 0.625, 0.875, 0.625, 0.875, 0.6875, 0.625, 0.6875, 0.375, 0.125, 0.532, 0.125, 0.532, 0.1875, 0.375, 0.1875, 0.375, 0.0625, 0.532, 0.0625, 0.532, 0.125, 0.375, 0.125, 0.125, 0.75, -0.9147, 1.259, -0.9147, 1.259, 0.125, 0.75, 0.375, 0.1875, 0.532, 0.1875, 0.532, 0.25, 0.375, 0.25, 0.375, 0.6875, 0.532, 0.6875, 0.532, 0.75, 0.375, 0.75, 0.125, 0.5, -0.6646, 1.009, -0.6646, 1.009, 0.125, 0.5, 0.375, 0.5, 0.532, 0.5, 0.532, 0.5625, 0.375, 0.5625, 0.375, 0.5625, 0.532, 0.5625, 0.532, 0.625, 0.375, 0.625, 0.375, 0.625, 0.532, 0.625, 0.532, 0.6875, 0.375, 0.6875, 0.375, 0.0, 0.532, 0.0, 0.532, 0.0625, 0.375, 0.0625, 0.375, 0.125, 0.5068, 0.125, 0.5068, 0.1875, 0.375, 0.1875, 0.375, 0.0625, 0.5068, 0.0625, 0.5068, 0.125, 0.375, 0.125, 0.375, 0.0, 0.5068, 0.0, 0.5068, 0.0625, 0.375, 0.0625, 0.375, 0.625, 0.5068, 0.625, 0.5068, 0.6875, 0.375, 0.6875, 0.375, 0.5625, 0.5068, 0.5625, 0.5068, 0.625, 0.375, 0.625, 0.375, 0.5, 0.5068, 0.5, 0.5068, 0.5625, 0.375, 0.5625, 0.125, 0.5, -0.4279, 0.5382, -0.4279, 0.5382, 0.125, 0.5, 0.375, 0.6875, 0.5068, 0.6875, 0.5068, 0.75, 0.375, 0.75, 0.375, 0.1875, 0.5068, 0.1875, 0.5068, 0.25, 0.375, 0.25, 0.125, 0.75, -0.531, 0.7893, -0.531, 0.7893, 0.125, 0.75, 0.125, 0.625, 0.375, 0.625, 0.375, 0.6875, 0.125, 0.6875, 0.125, 0.5, 0.375, 0.5, 0.375, 0.5625, 0.125, 0.5625, 0.5, 0.0, 0.625, 0.0, 0.625, 0.0625, 0.5, 0.0625, 0.5, 0.75, 0.625, 0.75, 0.625, 1.0, 0.5, 1.0, 0.625, 0.6875, 0.875, 0.6875, 0.875, 0.75, 0.625, 0.75, 0.375, 0.5625, 0.5, 0.5625, 0.5, 0.625, 0.375, 0.625, 0.375, 0.0625, 0.5, 0.0625, 0.5, 0.125, 0.375, 0.125, 0.625, 0.625, 0.875, 0.625, 0.875, 0.6875, 0.625, 0.6875, 0.5, 0.125, 0.625, 0.125, 0.625, 0.1875, 0.5, 0.1875, 0.375, 0.125, 0.5, 0.125, 0.5, 0.1875, 0.375, 0.1875, 0.375, 0.0625, 0.5258, 0.0625, 0.5258, 0.125, 0.375, 0.125, 0.375, 0.0, 0.5258, 0.0, 0.5258, 0.0625, 0.375, 0.0625, 0.375, 0.625, 0.5258, 0.625, 0.5258, 0.6875, 0.375, 0.6875, 0.375, 0.5625, 0.5258, 0.5625, 0.5258, 0.625, 0.375, 0.625, 0.375, 0.5, 0.5258, 0.5, 0.5258, 0.5625, 0.375, 0.5625, 0.125, 0.5, 0.2832, 0.5, 0.2832, 0.5, 0.125, 0.5, 0.375, 0.6875, 0.5258, 0.6875, 0.5258, 0.75, 0.375, 0.75, 0.375, 0.1875, 0.5258, 0.1875, 0.5258, 0.25, 0.375, 0.25, 0.125, 0.75, 0.2149, 0.75, 0.2149, 0.75, 0.125, 0.75, 0.3537, 0.5001, 0.0, 1.0, 1.0, 1.0, 1.384, 0.5001, 0.0, 0.0, 0.3537, 0.5001, 1.384, 0.5001, 1.0, 0.0, 0.3537, 0.5001, 1.384, 0.5001, 1.0, 1.0, 0.0, 1.0, 0.0, 0.0, 1.0, 0.0, 1.384, 0.5001, 0.3537, 0.5001, 1.0, 0.0, 1.384, 0.5001, 1.384, 0.5001, 1.0, 0.0, 1.0, 1.0, 0.0, 1.0, 0.0, 1.0, 1.0, 1.0, 0.0, 0.0, 1.0, 0.0, 1.0, 0.0, 0.0, 0.0, 0.0, 1.0, 0.3537, 0.5001, 0.3537, 0.5001, 0.0, 1.0, 1.384, 0.5001, 1.0, 1.0, 1.0, 1.0, 1.384, 0.5001, 0.3537, 0.5001, 0.0, 0.0, 0.0, 0.0, 0.3537, 0.5001, 0.875, 0.375, 0.875, 0.4375, 0.75, 0.4375, 0.75, 0.375, 1.0, 0.375, 1.0, 0.4375, 0.875, 0.4375, 0.875, 0.375, 0.125, 0.375, 0.125, 0.4375, 0.0, 0.4375, 0.0, 0.375, 0.1875, 0.375, 0.1875, 0.3906, 0.1875, 0.4062, 0.1562, 0.375, 0.2188, 0.4062, 0.2188, 0.4375, 0.1875, 0.4375, 0.1875, 0.4062, 0.25, 0.125, 0.25, 0.25, 0.2188, 0.25, 0.1875, 0.25, 0.1875, 0.125, 0.25, 0.75, 0.25, 0.875, 0.1875, 0.875, 0.1875, 0.75, 0.25, 0.5, 0.25, 0.625, 0.1875, 0.625, 0.1875, 0.5, 0.2188, 0.5, 0.2188, 0.3125, 0.2188, 0.375, 0.1875, 0.375, 0.1875, 0.3125, 0.25, 0.625, 0.25, 0.75, 0.1875, 0.75, 0.1875, 0.625, 0.2188, 0.4688, 0.2188, 0.5, 0.1875, 0.5, 0.1875, 0.4688, 0.2188, 0.4375, 0.2188, 0.4688, 0.1875, 0.4688, 0.1875, 0.4375, 0.25, 0.4375, 0.25, 0.4688, 0.2188, 0.4688, 0.2188, 0.4375, 0.25, 0.4688, 0.25, 0.5, 0.2188, 0.5, 0.2188, 0.4688, 0.2188, 0.25, 0.2188, 0.3125, 0.1875, 0.3125, 0.1875, 0.25, 0.25, 0.25, 0.25, 0.3125, 0.2188, 0.3125, 0.2188, 0.25, 0.25, 0.3125, 0.25, 0.375, 0.2344, 0.375, 0.2188, 0.375, 0.2188, 0.3125, 0.2188, 0.3906, 0.2188, 0.3984, 0.2188, 0.4062, 0.1875, 0.4062, 0.1875, 0.3906, 0.2344, 0.3984, 0.2344, 0.4062, 0.2188, 0.4062, 0.2188, 0.3984, 0.25, 0.4062, 0.25, 0.4375, 0.2188, 0.4375, 0.2188, 0.4062, 0.2344, 0.4062, 0.1562, 0.375, 0.1875, 0.4062, 0.1562, 0.4375, 0.1875, 0.4062, 0.1875, 0.4375, 0.1562, 0.4375, 0.125, 0.375, 0.1562, 0.375, 0.1562, 0.4375, 0.125, 0.4375, 0.1562, 0.25, 0.1562, 0.3125, 0.125, 0.3125, 0.125, 0.25, 0.1875, 0.25, 0.1875, 0.3125, 0.1562, 0.3125, 0.1562, 0.25, 0.1875, 0.3125, 0.1875, 0.375, 0.1562, 0.375, 0.1562, 0.3125, 0.1562, 0.4375, 0.1562, 0.4688, 0.125, 0.4688, 0.125, 0.4375, 0.1875, 0.4375, 0.1875, 0.4688, 0.1562, 0.4688, 0.1562, 0.4375, 0.1875, 0.4688, 0.1875, 0.5, 0.1562, 0.5, 0.1562, 0.4688, 0.2344, 0.3828, 0.2344, 0.3906, 0.2188, 0.3906, 0.2188, 0.3828, 0.2188, 0.375, 0.2188, 0.3828, 0.2188, 0.3906, 0.1875, 0.3906, 0.1875, 0.375, 0.2344, 0.375, 0.2344, 0.3828, 0.2188, 0.3828, 0.2188, 0.375, 0.25, 0.375, 0.25, 0.3828, 0.2344, 0.3828, 0.2344, 0.375, 0.25, 0.3828, 0.25, 0.3906, 0.2344, 0.3906, 0.2344, 0.3828, 0.2344, 0.3906, 0.2344, 0.3984, 0.2188, 0.3984, 0.2188, 0.3906, 0.25, 0.3906, 0.25, 0.3984, 0.2344, 0.3984, 0.2344, 0.3906, 0.25, 0.3984, 0.25, 0.4062, 0.2344, 0.4062, 0.2344, 0.3984, 0.75, 0.125, 0.75, 0.25, 0.625, 0.25, 0.625, 0.125, 0.75, 0.375, 0.75, 0.5, 0.625, 0.5, 0.625, 0.375, 0.75, 0.625, 0.75, 0.75, 0.625, 0.75, 0.625, 0.625, 0.75, 0.875, 0.6875, 1.0, 0.625, 0.875, 0.6875, 0.0, 0.75, 0.125, 0.625, 0.125, 0.75, 0.25, 0.75, 0.375, 0.625, 0.375, 0.625, 0.25, 0.75, 0.5, 0.75, 0.625, 0.625, 0.625, 0.625, 0.5, 0.75, 0.75, 0.75, 0.875, 0.625, 0.875, 0.625, 0.75, 0.5625, 0.0, 0.625, 0.125, 0.5, 0.125, 0.625, 0.25, 0.625, 0.375, 0.5, 0.375, 0.5, 0.25, 0.625, 0.5, 0.625, 0.625, 0.5, 0.625, 0.5, 0.5, 0.625, 0.75, 0.625, 0.875, 0.5, 0.875, 0.5, 0.75, 0.625, 0.125, 0.625, 0.25, 0.5, 0.25, 0.5, 0.125, 0.625, 0.375, 0.625, 0.5, 0.5, 0.5, 0.5, 0.375, 0.625, 0.625, 0.625, 0.75, 0.5, 0.75, 0.5, 0.625, 0.625, 0.875, 0.5625, 1.0, 0.5, 0.875, 0.5, 0.5, 0.5, 0.625, 0.375, 0.625, 0.375, 0.5, 0.5, 0.75, 0.5, 0.875, 0.375, 0.875, 0.375, 0.75, 0.5, 0.125, 0.5, 0.25, 0.375, 0.25, 0.375, 0.125, 0.5, 0.375, 0.5, 0.5, 0.375, 0.5, 0.375, 0.375, 0.5, 0.625, 0.5, 0.75, 0.375, 0.75, 0.375, 0.625, 0.5, 0.875, 0.4375, 1.0, 0.375, 0.875, 0.4375, 0.0, 0.5, 0.125, 0.375, 0.125, 0.5, 0.25, 0.5, 0.375, 0.375, 0.375, 0.375, 0.25, 0.375, 0.125, 0.375, 0.25, 0.25, 0.25, 0.25, 0.125, 0.375, 0.375, 0.375, 0.5, 0.25, 0.5, 0.25, 0.375, 0.375, 0.625, 0.375, 0.75, 0.25, 0.75, 0.25, 0.625, 0.375, 0.875, 0.3125, 1.0, 0.25, 0.875, 0.3125, 0.0, 0.375, 0.125, 0.25, 0.125, 0.375, 0.25, 0.375, 0.375, 0.25, 0.375, 0.25, 0.25, 0.375, 0.5, 0.375, 0.625, 0.25, 0.625, 0.25, 0.5, 0.375, 0.75, 0.375, 0.875, 0.25, 0.875, 0.25, 0.75, 0.25, 0.625, 0.25, 0.75, 0.125, 0.75, 0.125, 0.625, 0.25, 0.875, 0.1875, 1.0, 0.125, 0.875, 0.1875, 0.0, 0.25, 0.125, 0.125, 0.125, 0.25, 0.25, 0.25, 0.375, 0.125, 0.375, 0.125, 0.25, 0.25, 0.5, 0.25, 0.625, 0.125, 0.625, 0.125, 0.5, 0.25, 0.75, 0.25, 0.875, 0.125, 0.875, 0.125, 0.75, 0.25, 0.125, 0.25, 0.25, 0.125, 0.25, 0.125, 0.125, 0.25, 0.375, 0.25, 0.5, 0.125, 0.5, 0.125, 0.375, 0.0625, 0.0, 0.125, 0.125, 0.0, 0.125, 0.125, 0.25, 0.125, 0.375, 0.0, 0.375, 0.0, 0.25, 0.125, 0.5, 0.125, 0.625, 0.0, 0.625, 0.0, 0.5, 0.125, 0.75, 0.125, 0.875, 0.0, 0.875, 0.0, 0.75, 0.125, 0.125, 0.125, 0.25, 0.0, 0.25, 0.0, 0.125, 0.125, 0.375, 0.125, 0.5, 0.0, 0.5, 0.0, 0.375, 0.125, 0.625, 0.125, 0.75, 0.0, 0.75, 0.0, 0.625, 0.125, 0.875, 0.0625, 1.0, 0.0, 0.875, 1.0, 0.75, 1.0, 0.875, 0.875, 0.875, 0.875, 0.75, 1.0, 0.125, 1.0, 0.25, 0.875, 0.25, 0.875, 0.125, 1.0, 0.375, 1.0, 0.5, 0.875, 0.5, 0.875, 0.375, 1.0, 0.625, 1.0, 0.75, 0.875, 0.75, 0.875, 0.625, 1.0, 0.875, 0.9375, 1.0, 0.875, 0.875, 0.9375, 0.0, 1.0, 0.125, 0.875, 0.125, 1.0, 0.25, 1.0, 0.375, 0.875, 0.375, 0.875, 0.25, 1.0, 0.5, 1.0, 0.625, 0.875, 0.625, 0.875, 0.5, 0.875, 0.125, 0.875, 0.25, 0.75, 0.25, 0.75, 0.125, 0.875, 0.375, 0.875, 0.5, 0.75, 0.5, 0.75, 0.375, 0.875, 0.625, 0.875, 0.75, 0.75, 0.75, 0.75, 0.625, 0.875, 0.875, 0.8125, 1.0, 0.75, 0.875, 0.8125, 0.0, 0.875, 0.125, 0.75, 0.125, 0.875, 0.25, 0.875, 0.375, 0.75, 0.375, 0.75, 0.25, 0.875, 0.5, 0.875, 0.625, 0.75, 0.625, 0.75, 0.5, 0.875, 0.75, 0.875, 0.875, 0.75, 0.875, 0.75, 0.75, 0.75, 0.125, 0.75, 0.25, 0.625, 0.25, 0.625, 0.125, 0.75, 0.375, 0.75, 0.5, 0.625, 0.5, 0.625, 0.375, 0.75, 0.625, 0.75, 0.75, 0.625, 0.75, 0.625, 0.625, 0.75, 0.875, 0.6875, 1.0, 0.625, 0.875, 0.6875, 0.0, 0.75, 0.125, 0.625, 0.125, 0.75, 0.25, 0.75, 0.375, 0.625, 0.375, 0.625, 0.25, 0.75, 0.5, 0.75, 0.625, 0.625, 0.625, 0.625, 0.5, 0.75, 0.75, 0.75, 0.875, 0.625, 0.875, 0.625, 0.75, 0.5625, 0.0, 0.625, 0.125, 0.5, 0.125, 0.625, 0.25, 0.625, 0.375, 0.5, 0.375, 0.5, 0.25, 0.625, 0.5, 0.625, 0.625, 0.5, 0.625, 0.5, 0.5, 0.625, 0.75, 0.625, 0.875, 0.5, 0.875, 0.5, 0.75, 0.625, 0.125, 0.625, 0.25, 0.5, 0.25, 0.5, 0.125, 0.625, 0.375, 0.625, 0.5, 0.5, 0.5, 0.5, 0.375, 0.625, 0.625, 0.625, 0.75, 0.5, 0.75, 0.5, 0.625, 0.625, 0.875, 0.5625, 1.0, 0.5, 0.875, 0.5, 0.5, 0.5, 0.625, 0.375, 0.625, 0.375, 0.5, 0.5, 0.75, 0.5, 0.875, 0.375, 0.875, 0.375, 0.75, 0.5, 0.125, 0.5, 0.25, 0.375, 0.25, 0.375, 0.125, 0.5, 0.375, 0.5, 0.5, 0.375, 0.5, 0.375, 0.375, 0.5, 0.625, 0.5, 0.75, 0.375, 0.75, 0.375, 0.625, 0.5, 0.875, 0.4375, 1.0, 0.375, 0.875, 0.4375, 0.0, 0.5, 0.125, 0.375, 0.125, 0.5, 0.25, 0.5, 0.375, 0.375, 0.375, 0.375, 0.25, 0.375, 0.125, 0.375, 0.25, 0.25, 0.25, 0.25, 0.125, 0.375, 0.375, 0.375, 0.5, 0.25, 0.5, 0.25, 0.375, 0.375, 0.625, 0.375, 0.75, 0.25, 0.75, 0.25, 0.625, 0.375, 0.875, 0.3125, 1.0, 0.25, 0.875, 0.3125, 0.0, 0.375, 0.125, 0.25, 0.125, 0.375, 0.25, 0.375, 0.375, 0.25, 0.375, 0.25, 0.25, 0.375, 0.5, 0.375, 0.625, 0.25, 0.625, 0.25, 0.5, 0.375, 0.75, 0.375, 0.875, 0.25, 0.875, 0.25, 0.75, 0.25, 0.625, 0.25, 0.75, 0.125, 0.75, 0.125, 0.625, 0.25, 0.875, 0.1875, 1.0, 0.125, 0.875, 0.1875, 0.0, 0.25, 0.125, 0.125, 0.125, 0.25, 0.25, 0.25, 0.375, 0.125, 0.375, 0.125, 0.25, 0.25, 0.5, 0.25, 0.625, 0.125, 0.625, 0.125, 0.5, 0.25, 0.75, 0.25, 0.875, 0.125, 0.875, 0.125, 0.75, 0.25, 0.125, 0.25, 0.25, 0.125, 0.25, 0.125, 0.125, 0.25, 0.375, 0.25, 0.5, 0.125, 0.5, 0.125, 0.375, 0.0625, 0.0, 0.125, 0.125, 0.0, 0.125, 0.125, 0.25, 0.125, 0.375, 0.0, 0.375, 0.0, 0.25, 0.125, 0.5, 0.125, 0.625, 0.0, 0.625, 0.0, 0.5, 0.125, 0.75, 0.125, 0.875, 0.0, 0.875, 0.0, 0.75, 0.125, 0.125, 0.125, 0.25, 0.0, 0.25, 0.0, 0.125, 0.125, 0.375, 0.125, 0.5, 0.0, 0.5, 0.0, 0.375, 0.125, 0.625, 0.125, 0.75, 0.0, 0.75, 0.0, 0.625, 0.125, 0.875, 0.0625, 1.0, 0.0, 0.875, 1.0, 0.75, 1.0, 0.875, 0.875, 0.875, 0.875, 0.75, 1.0, 0.125, 1.0, 0.25, 0.875, 0.25, 0.875, 0.125, 1.0, 0.375, 1.0, 0.5, 0.875, 0.5, 0.875, 0.375, 1.0, 0.625, 1.0, 0.75, 0.875, 0.75, 0.875, 0.625, 1.0, 0.875, 0.9375, 1.0, 0.875, 0.875, 0.9375, 0.0, 1.0, 0.125, 0.875, 0.125, 1.0, 0.25, 1.0, 0.375, 0.875, 0.375, 0.875, 0.25, 1.0, 0.5, 1.0, 0.625, 0.875, 0.625, 0.875, 0.5, 0.875, 0.125, 0.875, 0.25, 0.75, 0.25, 0.75, 0.125, 0.875, 0.375, 0.875, 0.5, 0.75, 0.5, 0.75, 0.375, 0.875, 0.625, 0.875, 0.75, 0.75, 0.75, 0.75, 0.625, 0.875, 0.875, 0.8125, 1.0, 0.75, 0.875, 0.8125, 0.0, 0.875, 0.125, 0.75, 0.125, 0.875, 0.25, 0.875, 0.375, 0.75, 0.375, 0.75, 0.25, 0.875, 0.5, 0.875, 0.625, 0.75, 0.625, 0.75, 0.5, 0.875, 0.75, 0.875, 0.875, 0.75, 0.875, 0.75, 0.75, 1.0, 0.375, 1.0, 0.5, 0.875, 0.5, 0.875, 0.375, 1.0, 0.25, 1.0, 0.375, 0.875, 0.375, 0.875, 0.25, 0.875, 0.625, 0.875, 0.75, 0.75, 0.75, 0.75, 0.625, 0.8125, 0.0, 0.875, 0.125, 0.75, 0.125, 1.0, 0.75, 1.0, 0.875, 0.875, 0.875, 0.875, 0.75, 1.0, 0.875, 0.9375, 1.0, 0.875, 0.875, 0.875, 0.125, 0.875, 0.25, 0.75, 0.25, 0.75, 0.125, 0.875, 0.5, 0.875, 0.625, 0.75, 0.625, 0.75, 0.5, 1.0, 0.125, 1.0, 0.25, 0.875, 0.25, 0.875, 0.125, 0.9375, 0.0, 1.0, 0.125, 0.875, 0.125, 0.875, 0.375, 0.875, 0.5, 0.75, 0.5, 0.75, 0.375, 0.875, 0.75, 0.875, 0.875, 0.75, 0.875, 0.75, 0.75, 1.0, 0.625, 1.0, 0.75, 0.875, 0.75, 0.875, 0.625, 1.0, 0.5, 1.0, 0.625, 0.875, 0.625, 0.875, 0.5, 0.875, 0.875, 0.8125, 1.0, 0.75, 0.875, 0.875, 0.25, 0.875, 0.375, 0.75, 0.375, 0.75, 0.25, 0.125, 0.125, 0.125, 0.25, 0.0, 0.25, 0.0, 0.125, 0.125, 0.875, 0.0625, 1.0, 0.0, 0.875, 0.125, 0.25, 0.125, 0.375, 0.0, 0.375, 0.0, 0.25, 0.125, 0.75, 0.125, 0.875, 0.0, 0.875, 0.0, 0.75, 0.125, 0.375, 0.125, 0.5, 0.0, 0.5, 0.0, 0.375, 0.125, 0.625, 0.125, 0.75, 0.0, 0.75, 0.0, 0.625, 0.0625, 0.0, 0.125, 0.125, 0.0, 0.125, 0.125, 0.5, 0.125, 0.625, 0.0, 0.625, 0.0, 0.5, 0.25, 0.875, 0.1875, 1.0, 0.125, 0.875, 0.25, 0.25, 0.25, 0.375, 0.125, 0.375, 0.125, 0.25, 0.25, 0.75, 0.25, 0.875, 0.125, 0.875, 0.125, 0.75, 0.25, 0.125, 0.25, 0.25, 0.125, 0.25, 0.125, 0.125, 0.25, 0.625, 0.25, 0.75, 0.125, 0.75, 0.125, 0.625, 0.1875, 0.0, 0.25, 0.125, 0.125, 0.125, 0.25, 0.5, 0.25, 0.625, 0.125, 0.625, 0.125, 0.5, 0.25, 0.375, 0.25, 0.5, 0.125, 0.5, 0.125, 0.375, 0.375, 0.25, 0.375, 0.375, 0.25, 0.375, 0.25, 0.25, 0.375, 0.5, 0.375, 0.625, 0.25, 0.625, 0.25, 0.5, 0.375, 0.125, 0.375, 0.25, 0.25, 0.25, 0.25, 0.125, 0.375, 0.625, 0.375, 0.75, 0.25, 0.75, 0.25, 0.625, 0.3125, 0.0, 0.375, 0.125, 0.25, 0.125, 0.375, 0.75, 0.375, 0.875, 0.25, 0.875, 0.25, 0.75, 0.375, 0.375, 0.375, 0.5, 0.25, 0.5, 0.25, 0.375, 0.375, 0.875, 0.3125, 1.0, 0.25, 0.875, 0.5, 0.5, 0.5, 0.625, 0.375, 0.625, 0.375, 0.5, 0.5, 0.125, 0.5, 0.25, 0.375, 0.25, 0.375, 0.125, 0.5, 0.625, 0.5, 0.75, 0.375, 0.75, 0.375, 0.625, 0.5, 0.25, 0.5, 0.375, 0.375, 0.375, 0.375, 0.25, 0.5, 0.75, 0.5, 0.875, 0.375, 0.875, 0.375, 0.75, 0.5, 0.375, 0.5, 0.5, 0.375, 0.5, 0.375, 0.375, 0.5, 0.875, 0.4375, 1.0, 0.375, 0.875, 0.4375, 0.0, 0.5, 0.125, 0.375, 0.125, 0.625, 0.875, 0.5625, 1.0, 0.5, 0.875, 0.625, 0.25, 0.625, 0.375, 0.5, 0.375, 0.5, 0.25, 0.625, 0.75, 0.625, 0.875, 0.5, 0.875, 0.5, 0.75, 0.625, 0.375, 0.625, 0.5, 0.5, 0.5, 0.5, 0.375, 0.625, 0.625, 0.625, 0.75, 0.5, 0.75, 0.5, 0.625, 0.5625, 0.0, 0.625, 0.125, 0.5, 0.125, 0.625, 0.5, 0.625, 0.625, 0.5, 0.625, 0.5, 0.5, 0.625, 0.125, 0.625, 0.25, 0.5, 0.25, 0.5, 0.125, 0.75, 0.375, 0.75, 0.5, 0.625, 0.5, 0.625, 0.375, 0.75, 0.875, 0.6875, 1.0, 0.625, 0.875, 0.75, 0.25, 0.75, 0.375, 0.625, 0.375, 0.625, 0.25, 0.75, 0.5, 0.75, 0.625, 0.625, 0.625, 0.625, 0.5, 0.75, 0.125, 0.75, 0.25, 0.625, 0.25, 0.625, 0.125, 0.75, 0.625, 0.75, 0.75, 0.625, 0.75, 0.625, 0.625, 0.6875, 0.0, 0.75, 0.125, 0.625, 0.125, 0.75, 0.75, 0.75, 0.875, 0.625, 0.875, 0.625, 0.75, 1.0, 0.375, 1.0, 0.5, 0.875, 0.5, 0.875, 0.375, 1.0, 0.25, 1.0, 0.375, 0.875, 0.375, 0.875, 0.25, 0.875, 0.625, 0.875, 0.75, 0.75, 0.75, 0.75, 0.625, 0.8125, 0.0, 0.875, 0.125, 0.75, 0.125, 1.0, 0.75, 1.0, 0.875, 0.875, 0.875, 0.875, 0.75, 1.0, 0.875, 0.9375, 1.0, 0.875, 0.875, 0.875, 0.125, 0.875, 0.25, 0.75, 0.25, 0.75, 0.125, 0.875, 0.5, 0.875, 0.625, 0.75, 0.625, 0.75, 0.5, 1.0, 0.125, 1.0, 0.25, 0.875, 0.25, 0.875, 0.125, 0.9375, 0.0, 1.0, 0.125, 0.875, 0.125, 0.875, 0.375, 0.875, 0.5, 0.75, 0.5, 0.75, 0.375, 0.875, 0.75, 0.875, 0.875, 0.75, 0.875, 0.75, 0.75, 1.0, 0.625, 1.0, 0.75, 0.875, 0.75, 0.875, 0.625, 1.0, 0.5, 1.0, 0.625, 0.875, 0.625, 0.875, 0.5, 0.875, 0.875, 0.8125, 1.0, 0.75, 0.875, 0.875, 0.25, 0.875, 0.375, 0.75, 0.375, 0.75, 0.25, 0.125, 0.125, 0.125, 0.25, 0.0, 0.25, 0.0, 0.125, 0.125, 0.875, 0.0625, 1.0, 0.0, 0.875, 0.125, 0.25, 0.125, 0.375, 0.0, 0.375, 0.0, 0.25, 0.125, 0.75, 0.125, 0.875, 0.0, 0.875, 0.0, 0.75, 0.125, 0.375, 0.125, 0.5, 0.0, 0.5, 0.0, 0.375, 0.125, 0.625, 0.125, 0.75, 0.0, 0.75, 0.0, 0.625, 0.0625, 0.0, 0.125, 0.125, 0.0, 0.125, 0.125, 0.5, 0.125, 0.625, 0.0, 0.625, 0.0, 0.5, 0.25, 0.875, 0.1875, 1.0, 0.125, 0.875, 0.25, 0.25, 0.25, 0.375, 0.125, 0.375, 0.125, 0.25, 0.25, 0.75, 0.25, 0.875, 0.125, 0.875, 0.125, 0.75, 0.25, 0.125, 0.25, 0.25, 0.125, 0.25, 0.125, 0.125, 0.25, 0.625, 0.25, 0.75, 0.125, 0.75, 0.125, 0.625, 0.1875, 0.0, 0.25, 0.125, 0.125, 0.125, 0.25, 0.5, 0.25, 0.625, 0.125, 0.625, 0.125, 0.5, 0.25, 0.375, 0.25, 0.5, 0.125, 0.5, 0.125, 0.375, 0.375, 0.25, 0.375, 0.375, 0.25, 0.375, 0.25, 0.25, 0.375, 0.5, 0.375, 0.625, 0.25, 0.625, 0.25, 0.5, 0.375, 0.125, 0.375, 0.25, 0.25, 0.25, 0.25, 0.125, 0.375, 0.625, 0.375, 0.75, 0.25, 0.75, 0.25, 0.625, 0.3125, 0.0, 0.375, 0.125, 0.25, 0.125, 0.375, 0.75, 0.375, 0.875, 0.25, 0.875, 0.25, 0.75, 0.375, 0.375, 0.375, 0.5, 0.25, 0.5, 0.25, 0.375, 0.375, 0.875, 0.3125, 1.0, 0.25, 0.875, 0.5, 0.5, 0.5, 0.625, 0.375, 0.625, 0.375, 0.5, 0.5, 0.125, 0.5, 0.25, 0.375, 0.25, 0.375, 0.125, 0.5, 0.625, 0.5, 0.75, 0.375, 0.75, 0.375, 0.625, 0.5, 0.25, 0.5, 0.375, 0.375, 0.375, 0.375, 0.25, 0.5, 0.75, 0.5, 0.875, 0.375, 0.875, 0.375, 0.75, 0.5, 0.375, 0.5, 0.5, 0.375, 0.5, 0.375, 0.375, 0.5, 0.875, 0.4375, 1.0, 0.375, 0.875, 0.4375, 0.0, 0.5, 0.125, 0.375, 0.125, 0.625, 0.875, 0.5625, 1.0, 0.5, 0.875, 0.625, 0.25, 0.625, 0.375, 0.5, 0.375, 0.5, 0.25, 0.625, 0.75, 0.625, 0.875, 0.5, 0.875, 0.5, 0.75, 0.625, 0.375, 0.625, 0.5, 0.5, 0.5, 0.5, 0.375, 0.625, 0.625, 0.625, 0.75, 0.5, 0.75, 0.5, 0.625, 0.5625, 0.0, 0.625, 0.125, 0.5, 0.125, 0.625, 0.5, 0.625, 0.625, 0.5, 0.625, 0.5, 0.5, 0.625, 0.125, 0.625, 0.25, 0.5, 0.25, 0.5, 0.125, 0.75, 0.375, 0.75, 0.5, 0.625, 0.5, 0.625, 0.375, 0.75, 0.875, 0.6875, 1.0, 0.625, 0.875, 0.75, 0.25, 0.75, 0.375, 0.625, 0.375, 0.625, 0.25, 0.75, 0.5, 0.75, 0.625, 0.625, 0.625, 0.625, 0.5, 0.75, 0.125, 0.75, 0.25, 0.625, 0.25, 0.625, 0.125, 0.75, 0.625, 0.75, 0.75, 0.625, 0.75, 0.625, 0.625, 0.6875, 0.0, 0.75, 0.125, 0.625, 0.125, 0.75, 0.75, 0.75, 0.875, 0.625, 0.875, 0.625, 0.75])
me_cube.materials.append(mat_body)
me_cube.materials.append(mat_timer)
me_cube.materials.append(mat_eyes)
me_cube.materials.append(mat_legs)
me_cube.use_mirror_vertex_groups = False
me_cube.update()
me_plane_001 = bpy.data.meshes.new('Plane.001')
me_plane_001.from_pydata([(-1.0, -1.0, 0.0), (1.0, -1.0, 0.0), (-1.0, 1.0, 0.0), (1.0, 1.0, 0.0)], [], [(0, 1, 3, 2)])
_uv = me_plane_001.uv_layers.new(name='UVMap')
_uv.uv.foreach_set('vector', [0.0, 0.0, 1.0, 0.0, 1.0, 1.0, 0.0, 1.0])
me_plane_001.update()
arm_armature = bpy.data.armatures.new('Armature')  # bones are not reproduced

# ---- objects
ob_cube = bpy.data.objects.new('Cube', me_cube)
ob_light = bpy.data.objects.new('Light', light_light)
ob_armature = bpy.data.objects.new('Armature', arm_armature)
ob_plane = bpy.data.objects.new('Plane', me_plane_001)

# ---- transforms, parenting, visibility, modifiers, constraints
ob_cube.parent = ob_armature
ob_cube.matrix_parent_inverse = Matrix(((2.99, -0.0, 0.0, -0.0), (-0.0, 2.99, -0.0, 0.0), (0.0, -0.0, 2.99, -0.0), (-0.0, 0.0, -0.0, 1.0)))
ob_cube.location = (0.0, 0.0, 0.0)
ob_cube.scale = (0.3344, 0.3344, 0.3344)
ob_cube.lock_rotations_4d = False
ob_cube.empty_display_type = 'ARROWS'
ob_cube.lineart.crease_threshold = 0.0
_vg = ob_cube.vertex_groups.new(name='body')
_vg.add([60, 61, 62, 63, 64, 65, 66, 67, 68, 69, 70, 71, 72, 73, 74, 75, 76, 77, 78, 79, 80, 81, 82, 83, 84, 85, 86, 87, 88, 89, 90, 91, 92, 93, 94, 95, 96, 206, 207, 208, 209, 210, 211, 212, 213, 214, 215, 216, 217, 218, 219, 220, 221, 222, 223, 224, 225, 226, 227, 228, 229, 230, 231, 232, 233, 234, 235, 236, 237, 238, 239, 240, 241, 242, 243, 244, 245, 246, 247, 248, 249, 250, 251], 1.0, 'REPLACE')
_vg = ob_cube.vertex_groups.new(name='body_2')
_vg = ob_cube.vertex_groups.new(name='body_3')
_vg = ob_cube.vertex_groups.new(name='body_4')
_vg = ob_cube.vertex_groups.new(name='body_5')
_vg = ob_cube.vertex_groups.new(name='leg4_top.l')
_vg.add([21, 23, 25, 27, 28, 29, 30, 37, 38, 39, 184, 185, 186, 187, 188, 189, 190, 191, 192, 193], 1.0, 'REPLACE')
_vg = ob_cube.vertex_groups.new(name='leg4_bot.l')
_vg.add([20, 22, 24, 26, 31, 32, 33, 34, 35, 36, 184, 185, 186, 187, 188, 189, 190, 191, 192, 193], 1.0, 'REPLACE')
_vg = ob_cube.vertex_groups.new(name='leg4_top.r')
_vg = ob_cube.vertex_groups.new(name='leg4_bot.r')
_vg = ob_cube.vertex_groups.new(name='leg3_top.l')
_vg.add([0, 1, 2, 3, 4, 5, 6, 7, 8, 9, 10, 11, 12, 19, 174, 175, 176, 178, 180, 182], 1.0, 'REPLACE')
_vg = ob_cube.vertex_groups.new(name='leg3_bot.l')
_vg.add([0, 1, 2, 3, 4, 5, 6, 7, 8, 9, 13, 14, 15, 16, 17, 18, 177, 179, 181, 183], 1.0, 'REPLACE')
_vg = ob_cube.vertex_groups.new(name='leg3_top.r')
_vg = ob_cube.vertex_groups.new(name='leg3_bot.r')
_vg = ob_cube.vertex_groups.new(name='leg2_top.l')
_vg.add([41, 43, 45, 47, 48, 49, 50, 57, 58, 59, 164, 165, 166, 167, 168, 169, 170, 171, 172, 173], 1.0, 'REPLACE')
_vg = ob_cube.vertex_groups.new(name='leg2_bot.l')
_vg.add([40, 42, 44, 46, 51, 52, 53, 54, 55, 56, 164, 165, 166, 167, 168, 169, 170, 171, 172, 173], 1.0, 'REPLACE')
_vg = ob_cube.vertex_groups.new(name='leg2_top.r')
_vg = ob_cube.vertex_groups.new(name='leg2_bot.r')
_vg = ob_cube.vertex_groups.new(name='leg1_top.l')
_vg.add([103, 104, 105, 106, 108, 110, 112, 151, 152, 153, 154, 155, 156, 157, 158, 159, 160, 161, 162, 163], 1.0, 'REPLACE')
_vg = ob_cube.vertex_groups.new(name='leg1_bot.l')
_vg.add([97, 98, 99, 100, 101, 102, 107, 109, 111, 113, 154, 155, 156, 157, 158, 159, 160, 161, 162, 163], 1.0, 'REPLACE')
_vg = ob_cube.vertex_groups.new(name='leg1_top.r')
_vg = ob_cube.vertex_groups.new(name='leg1_bot.r')
_vg = ob_cube.vertex_groups.new(name='head')
_vg.add([114, 115, 116, 117, 118, 119, 120, 121, 122, 123, 124, 125, 126, 127, 128, 129, 130, 131, 132, 133, 134, 135, 136, 137, 138, 139, 140, 141, 142, 143, 144, 145, 146, 147, 148, 149, 150, 252, 253, 254, 255, 256, 257, 258, 259, 260, 261, 262, 263, 264, 265, 266, 267, 268, 269, 270, 271, 272, 273, 274, 275, 276, 277, 278, 279, 280, 281, 282, 283, 284, 285, 286, 287, 288, 289, 290, 291, 292, 293, 294, 295, 296, 297, 298, 299, 300, 301, 302, 303, 304, 305, 306, 307, 308, 309, 310, 311, 312, 313, 314, 315, 316, 317, 318, 319, 320, 321, 322, 323, 324, 325, 326, 327, 328, 329, 330, 331, 332, 333, 334, 335, 336, 337, 338, 339, 340, 341, 342, 343, 344, 345, 346, 347, 348, 349, 350, 351, 352, 353, 354, 355, 356, 357, 358, 359, 360, 361, 362, 363, 364, 365, 366, 367, 368, 369, 370, 371, 372, 373, 374, 375, 376, 377, 378, 379, 380, 381, 382, 383, 384, 385, 386, 387, 388, 389, 390, 391, 392, 393, 394, 395, 396, 397, 398, 399, 400, 401, 402, 403, 404, 405, 406, 407, 408, 409, 410, 411, 412, 413, 414, 415, 416, 417, 418, 419, 420, 421, 422, 423, 424, 425, 426, 427, 428, 429, 430, 431, 432, 433, 434, 435, 436, 437, 438, 439, 440, 441, 442, 443, 444, 445, 446, 447, 448, 449, 450, 451, 452, 453, 454, 455, 456, 457, 458, 459, 460, 461, 462, 463, 464, 465, 466, 467, 468, 469, 470, 471, 472, 473, 474, 475, 476, 477, 478, 479, 480, 481, 482, 483], 1.0, 'REPLACE')
_vg = ob_cube.vertex_groups.new(name='pincher.l')
_vg.add([194, 195, 196, 197, 198, 199, 200, 201, 202, 203, 204, 205], 1.0, 'REPLACE')
_vg = ob_cube.vertex_groups.new(name='pincher.r')
_m = ob_cube.modifiers.new('Mirror', 'MIRROR')
_m = ob_cube.modifiers.new('Armature', 'ARMATURE')
_m.object = ob_armature
ob_light.location = (1.514, -1.866, 2.709)
ob_light.rotation_euler = (0.6503, 0.05522, 1.866)
ob_light.scale = (0.3344, 0.3344, 0.3344)
ob_light.lock_rotations_4d = False
ob_light.empty_display_type = 'ARROWS'
ob_light.color = (0.0, 0.0, 0.0, 0.0)
ob_light.lineart.crease_threshold = 0.0
ob_armature.location = (0.0, 0.0, -0.7333)
ob_armature.rotation_euler = (0.0, 0.0, -3.142)
ob_armature.scale = (0.3344, 0.3344, 0.3344)
ob_plane.location = (0.0, 0.0, -0.5869)
ob_plane.scale = (16.38, 16.38, 16.38)

# ---- collection membership
col_collection.objects.link(ob_cube)
col_collection.objects.link(ob_light)
col_collection.objects.link(ob_armature)
col_collection.objects.link(ob_plane)

# ---- scene / render settings (as saved in the file)
scene.frame_start = 1; scene.frame_end = 80; scene.frame_set(1)
scene.render.engine = 'BLENDER_EEVEE_NEXT'
scene.cycles.sampling_pattern = 'TABULATED_SOBOL'
scene.view_settings.view_transform = 'Filmic'
bpy.context.view_layer.update()

# ---- added for rendering (the .blend has no active camera): camera
cam_auto = bpy.data.cameras.new('AutoCamera')
cam_auto.lens = 50.0
cam_auto.sensor_width = 36.0
cam_auto.clip_end = 1000.0
ob_auto_camera = bpy.data.objects.new('AutoCamera', cam_auto)
scene.collection.objects.link(ob_auto_camera)
ob_auto_camera.location = (43.0981, -51.7178, 35.9919)
ob_auto_camera.rotation_euler = (1.09748, -7.21219e-08, 0.694738)
scene.camera = ob_auto_camera
bpy.context.view_layer.update()
